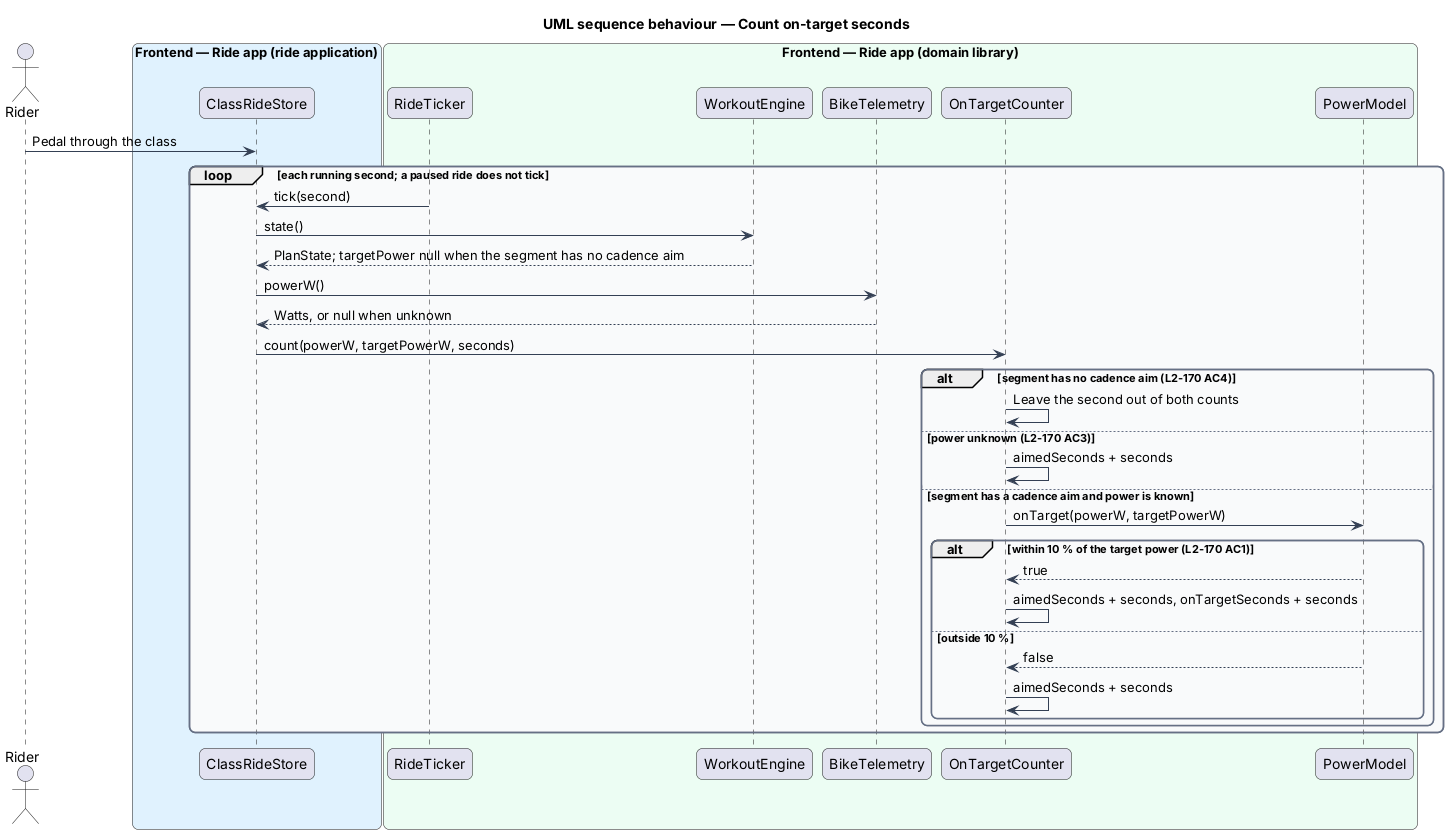

The diagram above was rendered by PlantUML. Its source (embedded in the PNG):
@startuml
title UML sequence behaviour — Count on-target seconds
skinparam backgroundColor #FFFFFF
skinparam shadowing false
skinparam roundcorner 12
skinparam defaultFontName Arial
skinparam ArrowColor #344054
skinparam rectangle {
  BorderColor #344054
  FontColor #101828
}
skinparam package {
  BorderColor #667085
  FontColor #101828
  BackgroundColor #F9FAFB
}
actor "Rider" as rider
box "Frontend — Ride app (ride application)" #E0F2FE
  participant "ClassRideStore" as store
end box
box "Frontend — Ride app (domain library)" #ECFDF3
  participant "RideTicker" as ticker
  participant "WorkoutEngine" as engine
  participant "BikeTelemetry" as telemetry
  participant "OnTargetCounter" as counter
  participant "PowerModel" as power
end box
rider -> store : Pedal through the class
loop each running second; a paused ride does not tick
  ticker -> store : tick(second)
  store -> engine : state()
  engine --> store : PlanState; targetPower null when the segment has no cadence aim
  store -> telemetry : powerW()
  telemetry --> store : Watts, or null when unknown
  store -> counter : count(powerW, targetPowerW, seconds)
  alt segment has no cadence aim (L2-170 AC4)
    counter -> counter : Leave the second out of both counts
  else power unknown (L2-170 AC3)
    counter -> counter : aimedSeconds + seconds
  else segment has a cadence aim and power is known
    counter -> power : onTarget(powerW, targetPowerW)
    alt within 10 % of the target power (L2-170 AC1)
      power --> counter : true
      counter -> counter : aimedSeconds + seconds, onTargetSeconds + seconds
    else outside 10 %
      power --> counter : false
      counter -> counter : aimedSeconds + seconds
    end
  end
end
@enduml